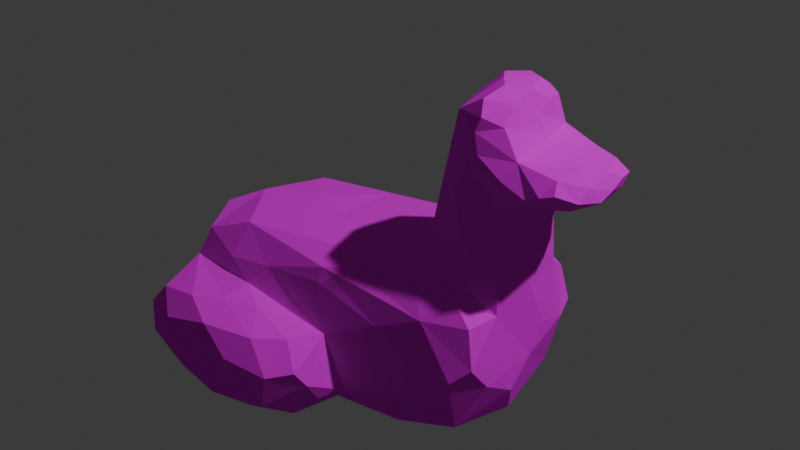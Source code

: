 # Source: Yellow.blend  (saved by Blender 5.0.119; exported with 4.5.12 LTS)
import bpy
from mathutils import Matrix  # noqa: F401  (used for matrix-valued properties, if any)

bpy.ops.wm.read_factory_settings(use_empty=True)
scene = bpy.context.scene
scene.name = 'Scene'

# ---- collections
col_collection = bpy.data.collections.new('Collection'); scene.collection.children.link(col_collection)

# ---- images (referenced by path relative to the original .blend; pixels are not part of the script)
import os
ASSET_DIR = os.environ.get("B2B_ASSET_DIR", "")  # directory of the original .blend (textures are referenced by path, not embedded)
HERE = os.path.dirname(os.path.abspath(__file__))  # packed textures are extracted next to this script under _unpacked/

def load_image(name, relpath, width, height, colorspace="sRGB"):
    """Load a texture the original file referenced (path relative to the .blend, or extracted next to this script)."""
    p = next((c for c in (os.path.join(HERE, relpath), os.path.join(ASSET_DIR, relpath)) if relpath and os.path.exists(c)), "")
    if p:
        img = bpy.data.images.load(p, check_existing=True)
        img.name = name
    else:  # same state as the original file: an image datablock whose file is absent (Cycles renders it pink)
        img = bpy.data.images.new(name, width, height)
        img.source = "FILE"
        img.filepath = "//" + (relpath or name)
    img.colorspace_settings.name = colorspace
    return img
img_albedo_png = load_image('albedo.png', 'albedo.png', 1024, 1024, 'sRGB')

# ---- materials (node trees are filled in below, after node groups)
mat_mat0 = bpy.data.materials.new('mat0')
mat_mat0.diffuse_color = (1.0, 1.0, 1.0, 1.0)
mat_mat0.roughness = 1.0

# ---- material node trees
mat_mat0.use_nodes = True; mat_mat0.node_tree.nodes.clear()
_N = mat_mat0.node_tree.nodes; _L = mat_mat0.node_tree.links
n0 = _N.new('ShaderNodeBsdfPrincipled'); n0.name = 'Principled BSDF'; n0.location = (0, 300)
n0.inputs[2].default_value = 1.0
n0.inputs[13].default_value = 0.0
n1 = _N.new('ShaderNodeOutputMaterial'); n1.name = 'Material Output'; n1.location = (280, 300)
n2 = _N.new('ShaderNodeTexImage'); n2.name = 'Image Texture'; n2.location = (-480, 300)
n2.image = img_albedo_png
_L.new(n2.outputs[0], n0.inputs[0])
_L.new(n0.outputs[0], n1.inputs[0])
n1.is_active_output = True

# ---- world
world_world = bpy.data.worlds.new('World'); scene.world = world_world
world_world.use_nodes = True; world_world.node_tree.nodes.clear()
_N = world_world.node_tree.nodes; _L = world_world.node_tree.links
n0 = _N.new('ShaderNodeOutputWorld'); n0.name = 'World Output'; n0.location = (200, 100)
n1 = _N.new('ShaderNodeBackground'); n1.name = 'Background'; n1.location = (-200, 100)
n1.inputs[0].default_value = (0.05088, 0.05088, 0.05088, 1.0)
_L.new(n1.outputs[0], n0.inputs[0])
n0.is_active_output = True
world_world.color = (0.05088, 0.05088, 0.05088)
world_world.sun_shadow_jitter_overblur = 0.0

# ---- lights
light_light = bpy.data.lights.new('Light', 'POINT')
light_light.energy = 1000.0
light_light.shadow_soft_size = 0.1

# ---- meshes
me_mesh = bpy.data.meshes.new('mesh')
me_mesh.from_pydata([(-0.4166, -0.04148, -0.258), (-0.4535, -0.03109, 0.2351), (-0.3997, 0.1193, -0.3032), (-0.4858, 0.1247, -0.1472), (-0.4674, 0.1489, 0.1736), (-0.3997, 0.0897, 0.3231), (-0.3889, 0.239, -0.1311), (-0.3458, 0.247, 0.1366), (-0.15, -0.03513, -0.313), (-0.05267, -0.05417, -0.1734), (-0.1042, -0.0634, 0.1474), (-0.1464, -0.01558, 0.3144), (-0.1464, 0.08496, -0.3142), (-0.1034, 0.1362, -0.2073), (-0.07806, 0.1235, 0.2074), (-0.1796, 0.1193, 0.3033), (0.04888, 0.2949, -0.093), (0.08274, 0.3161, 0.09741), (0.1235, 0.5686, -0.08185), (0.1343, 0.5955, 0.08202), (0.2004, 0.0093, -0.1365), (0.1789, -0.01493, 0.1313), (0.1298, 0.2205, -0.1761), (0.2328, 0.2659, -0.09262), (0.2328, 0.2282, 0.08741), (0.1298, 0.2205, 0.1763), (0.2504, 0.4519, -0.09366), (0.2351, 0.4367, 0.08895), (0.2435, 0.5486, -0.08185), (0.2605, 0.534, 0.08895), (0.204, 0.6292, -0.05492), (0.2238, 0.6144, 0.0551), (0.3761, 0.4733, -0.05492), (0.3532, 0.4678, 0.07168), (0.3532, 0.5156, -0.07151), (0.3761, 0.51, 0.0551), (-0.4587, 0.1221, -0.2586), (-0.3339, 0.1572, -0.203), (-0.283, 0.1441, -0.2641), (-0.2858, 0.1179, -0.321), (-0.1166, 0.1192, -0.2654), (-0.03346, 0.03582, -0.205), (-0.0698, 0.03081, -0.2634), (-0.1239, 0.0121, -0.3218), (-0.1154, -0.04986, -0.2761), (-0.2466, -0.049, -0.3174), (-0.2884, 0.0322, -0.3332), (-0.453, 0.05685, -0.3163), (0.08864, -0.04704, -0.147), (0.08413, 0.05246, -0.1869), (0.1989, 0.1179, -0.177), (0.03345, 0.1791, -0.19), (-0.1073, 0.2459, -0.1764), (-0.2524, 0.2026, -0.1865), (-0.4602, 0.1909, -0.1441), (-0.1205, 0.1221, 0.2643), (-0.2866, 0.1583, 0.2051), (-0.2968, 0.145, 0.2623), (-0.2896, 0.1177, 0.322), (-0.4565, 0.1204, 0.2777), (-0.1169, -0.05003, 0.26), (-0.03615, 0.01219, 0.2032), (-0.07152, 0.03804, 0.2656), (-0.1261, 0.05934, 0.3212), (-0.4552, 0.03345, 0.3168), (-0.2917, -0.04715, 0.3156), (-0.2858, 0.03501, 0.3374), (0.2284, 0.3589, -0.08818), (0.1771, 0.2846, -0.1184), (0.1653, 0.3791, -0.1105), (0.1709, 0.5124, -0.11), (0.1048, 0.4315, -0.08692), (0.244, 0.5113, -0.11), (0.1849, 0.5748, -0.1084), (0.2245, 0.5979, -0.08272), (0.1665, 0.6248, -0.08272), (0.3011, 0.523, -0.08515), (0.3164, 0.4909, -0.1079), (0.3332, 0.4632, -0.08375), (0.3752, 0.4923, -0.08169), (0.05268, -0.05068, 0.1443), (0.08358, 0.0493, 0.1866), (0.03518, 0.1782, 0.1902), (0.1974, 0.1153, 0.1766), (-0.2465, 0.2026, 0.187), (-0.1028, 0.2465, 0.1772), (-0.4535, 0.2049, 0.1472), (-0.5057, 0.03605, -0.2037), (-0.51, 0.03725, 0.04123), (-0.46, -0.05017, -0.001991), (-0.5113, 0.1358, 0.01688), (-0.5079, 0.06069, 0.2185), (-0.4327, 0.2486, 0.007708), (-0.5017, 0.2035, 0.003775), (0.2164, 0.2269, -0.149), (0.09446, 0.2613, -0.149), (-0.1907, 0.2631, -0.1155), (-0.2017, 0.2648, 0.02071), (0.0278, 0.3073, 0.007781), (-0.126, 0.2662, 0.1237), (0.09817, 0.2628, 0.1496), (0.1794, 0.2828, 0.1185), (0.2164, 0.2233, 0.1486), (0.2047, -0.03296, -0.007533), (0.08531, -0.07128, -0.003599), (-0.07886, -0.07613, -0.01671), (-0.236, -0.07419, -0.2204), (-0.2841, -0.07527, -0.04313), (-0.2881, -0.07327, 0.2017), (0.09262, 0.4517, 0.001463), (0.1126, 0.5964, 8.772e-05), (0.1096, 0.4719, 0.08756), (0.227, 0.3358, 0.08738), (0.1666, 0.38, 0.1106), (0.1706, 0.5141, 0.1097), (0.1872, 0.5752, 0.1092), (0.2441, 0.5018, 0.1104), (0.1839, 0.6258, 0.0829), (0.2285, 0.5844, 0.08352), (0.3006, 0.4612, 0.08595), (0.3171, 0.4934, 0.1076), (0.3339, 0.5204, 0.08352), (0.3752, 0.4911, 0.08186), (0.2582, 0.4331, -0.000317), (0.2418, 0.3562, -0.0002484), (0.2416, 0.2457, -0.007709), (0.2386, 0.1328, -0.1231), (0.2389, 0.09697, -0.02105), (0.2363, 0.0945, 0.1151), (0.2227, 0.6284, 8.772e-05), (0.1673, 0.6375, 0.003026), (0.3168, 0.4547, -0.001975), (0.3752, 0.4644, 0.001992), (0.2595, 0.5429, 0.0007114), (0.3175, 0.5287, 0.001746), (0.3752, 0.5189, -0.001816), (0.3909, 0.4917, 8.772e-05), (0.2411, 0.5859, -0.002851), (-0.362, 0.1454, -0.2412), (-0.2195, 0.1394, -0.288), (-0.06665, 0.06802, -0.2424), (-0.07968, -0.002888, -0.2894), (-0.2169, -0.002564, -0.3342), (-0.3554, 0.07085, -0.3341), (0.04261, 0.004114, -0.1857), (0.1258, 0.1133, -0.1878), (-0.1107, 0.2181, -0.1877), (-0.3582, 0.1854, -0.1848), (-0.2229, 0.1457, 0.2421), (-0.3582, 0.1396, 0.2896), (-0.0674, -0.001697, 0.2418), (-0.08077, 0.07304, 0.2882), (-0.3563, 0.001022, 0.3342), (-0.2224, 0.0717, 0.3358), (0.1915, 0.3328, -0.1104), (0.1441, 0.4481, -0.1091), (0.1959, 0.5382, -0.1119), (0.1923, 0.6028, -0.1041), (0.2911, 0.506, -0.1083), (0.3433, 0.4802, -0.1041), (0.03705, -0.0002516, 0.185), (0.1258, 0.1123, 0.1878), (-0.1089, 0.218, 0.188), (-0.3497, 0.1875, 0.1859), (-0.498, 0.07209, -0.2777), (-0.5065, 0.001412, -0.05981), (-0.5142, 0.07502, 0.1047), (-0.4984, 0.07211, 0.2827), (-0.4938, 0.2224, 0.05904), (-0.5061, 0.1825, -0.05362), (0.1795, 0.2607, -0.1391), (-0.06419, 0.2605, -0.1571), (-0.2973, 0.2613, -0.03414), (-0.1064, 0.2702, 0.05797), (-0.05369, 0.2612, 0.1586), (0.1804, 0.2602, 0.1392), (0.135, -0.06679, -0.05887), (0.03135, -0.07354, 0.05379), (-0.2076, -0.0775, -0.1053), (-0.3563, -0.07365, 0.05843), (-0.2218, -0.06955, 0.2776), (-0.2078, -0.06983, -0.2828), (0.08444, 0.3929, -0.03277), (0.09727, 0.5124, 0.03457), (0.192, 0.3293, 0.1104), (0.1448, 0.4543, 0.1092), (0.1963, 0.5371, 0.1122), (0.1958, 0.6011, 0.1045), (0.2911, 0.4817, 0.1086), (0.3436, 0.5032, 0.1041), (0.2432, 0.3871, -0.03439), (0.2406, 0.3206, 0.03314), (0.2418, 0.1531, -0.05783), (0.2361, 0.04268, 0.03412), (0.2317, 0.1469, 0.1571), (0.2323, 0.1533, -0.1582), (0.1919, 0.638, 0.03412), (0.1448, 0.6333, -0.03284), (0.293, 0.452, 0.03358), (0.3433, 0.4568, -0.03361), (0.2935, 0.5305, -0.03332), (0.3436, 0.5267, 0.03364), (0.389, 0.5029, -0.03355), (0.389, 0.4805, 0.03373), (0.2433, 0.5691, 0.03325), (0.2373, 0.605, -0.03394)], [], [(3, 138, 36), (38, 37, 13), (2, 138, 38), (38, 39, 2), (13, 139, 38), (12, 139, 40), (13, 140, 40), (42, 41, 9), (40, 42, 12), (42, 43, 12), (9, 141, 42), (43, 44, 8), (8, 142, 43), (46, 45, 0), (12, 142, 46), (46, 39, 12), (0, 143, 46), (2, 143, 47), (9, 144, 48), (49, 41, 13), (48, 49, 20), (20, 145, 50), (51, 49, 13), (22, 145, 51), (51, 52, 22), (13, 146, 51), (52, 53, 6), (6, 147, 54), (37, 53, 13), (3, 147, 37), (14, 148, 55), (57, 56, 4), (15, 148, 57), (57, 58, 15), (4, 149, 57), (5, 149, 59), (10, 150, 60), (62, 61, 14), (60, 62, 11), (62, 63, 11), (14, 151, 62), (63, 55, 15), (1, 152, 64), (66, 65, 11), (5, 152, 66), (66, 58, 5), (11, 153, 66), (15, 153, 63), (23, 154, 67), (69, 68, 16), (67, 69, 26), (26, 155, 70), (71, 69, 16), (18, 155, 71), (70, 72, 26), (73, 70, 18), (28, 156, 73), (73, 74, 28), (75, 73, 18), (30, 157, 75), (76, 72, 28), (77, 76, 34), (26, 158, 77), (77, 78, 26), (34, 159, 77), (78, 79, 32), (80, 61, 10), (81, 80, 21), (61, 81, 14), (81, 82, 14), (21, 161, 81), (25, 161, 83), (14, 162, 84), (85, 82, 25), (84, 85, 7), (7, 163, 84), (4, 163, 86), (84, 56, 14), (47, 36, 2), (0, 164, 47), (36, 87, 3), (3, 165, 88), (0, 165, 87), (88, 89, 1), (88, 90, 3), (1, 166, 88), (4, 166, 91), (91, 59, 4), (1, 167, 91), (59, 64, 5), (92, 86, 7), (93, 92, 6), (4, 168, 93), (93, 90, 4), (6, 169, 93), (3, 169, 54), (23, 170, 68), (22, 170, 94), (68, 95, 16), (16, 171, 96), (22, 171, 95), (96, 52, 6), (96, 97, 16), (6, 172, 96), (7, 172, 92), (16, 173, 98), (99, 97, 7), (17, 173, 99), (17, 174, 100), (85, 99, 7), (25, 174, 85), (100, 101, 17), (25, 175, 100), (24, 175, 102), (20, 176, 48), (104, 103, 21), (48, 104, 9), (104, 105, 9), (21, 177, 104), (10, 177, 80), (9, 178, 106), (107, 105, 10), (106, 107, 0), (107, 89, 0), (10, 179, 107), (1, 179, 108), (108, 65, 1), (10, 180, 108), (11, 180, 60), (45, 106, 0), (8, 181, 45), (106, 44, 9), (16, 182, 71), (17, 182, 98), (71, 109, 18), (18, 183, 110), (111, 109, 17), (19, 183, 111), (112, 101, 24), (113, 112, 27), (17, 184, 113), (113, 111, 17), (27, 185, 113), (111, 114, 19), (114, 115, 19), (116, 114, 27), (29, 186, 116), (19, 187, 117), (118, 115, 29), (31, 187, 118), (27, 188, 116), (120, 119, 33), (29, 188, 120), (120, 121, 29), (33, 189, 120), (121, 122, 35), (26, 190, 67), (124, 123, 27), (67, 124, 23), (124, 125, 23), (112, 124, 27), (24, 191, 112), (23, 192, 126), (127, 125, 24), (126, 127, 20), (127, 103, 20), (128, 127, 24), (21, 193, 128), (128, 83, 21), (24, 194, 128), (25, 194, 102), (50, 126, 20), (22, 195, 50), (126, 94, 23), (31, 196, 117), (130, 129, 30), (19, 196, 130), (130, 110, 19), (30, 197, 130), (18, 197, 75), (27, 198, 119), (131, 123, 26), (33, 198, 131), (131, 132, 33), (78, 131, 26), (32, 199, 78), (28, 200, 76), (134, 133, 29), (34, 200, 134), (134, 135, 34), (29, 201, 134), (35, 201, 121), (34, 202, 79), (136, 135, 35), (32, 202, 136), (136, 132, 32), (35, 203, 136), (33, 203, 122), (29, 204, 118), (137, 133, 28), (31, 204, 137), (137, 129, 31), (28, 205, 137), (30, 205, 74), (3, 37, 138), (38, 138, 37), (2, 36, 138), (38, 139, 39), (13, 40, 139), (12, 39, 139), (13, 41, 140), (42, 140, 41), (40, 140, 42), (42, 141, 43), (9, 44, 141), (43, 141, 44), (8, 45, 142), (46, 142, 45), (12, 43, 142), (46, 143, 39), (0, 47, 143), (2, 39, 143), (9, 41, 144), (49, 144, 41), (48, 144, 49), (20, 49, 145), (51, 145, 49), (22, 50, 145), (51, 146, 52), (13, 53, 146), (52, 146, 53), (6, 53, 147), (37, 147, 53), (3, 54, 147), (14, 56, 148), (57, 148, 56), (15, 55, 148), (57, 149, 58), (4, 59, 149), (5, 58, 149), (10, 61, 150), (62, 150, 61), (60, 150, 62), (62, 151, 63), (14, 55, 151), (63, 151, 55), (1, 65, 152), (66, 152, 65), (5, 64, 152), (66, 153, 58), (11, 63, 153), (15, 58, 153), (23, 68, 154), (69, 154, 68), (67, 154, 69), (26, 69, 155), (71, 155, 69), (18, 70, 155), (70, 156, 72), (73, 156, 70), (28, 72, 156), (73, 157, 74), (75, 157, 73), (30, 74, 157), (76, 158, 72), (77, 158, 76), (26, 72, 158), (77, 159, 78), (34, 79, 159), (78, 159, 79), (80, 160, 61), (81, 160, 80), (61, 160, 81), (81, 161, 82), (21, 83, 161), (25, 82, 161), (14, 82, 162), (85, 162, 82), (84, 162, 85), (7, 86, 163), (4, 56, 163), (84, 163, 56), (47, 164, 36), (0, 87, 164), (36, 164, 87), (3, 87, 165), (0, 89, 165), (88, 165, 89), (88, 166, 90), (1, 91, 166), (4, 90, 166), (91, 167, 59), (1, 64, 167), (59, 167, 64), (92, 168, 86), (93, 168, 92), (4, 86, 168), (93, 169, 90), (6, 54, 169), (3, 90, 169), (23, 94, 170), (22, 95, 170), (68, 170, 95), (16, 95, 171), (22, 52, 171), (96, 171, 52), (96, 172, 97), (6, 92, 172), (7, 97, 172), (16, 97, 173), (99, 173, 97), (17, 98, 173), (17, 99, 174), (85, 174, 99), (25, 100, 174), (100, 175, 101), (25, 102, 175), (24, 101, 175), (20, 103, 176), (104, 176, 103), (48, 176, 104), (104, 177, 105), (21, 80, 177), (10, 105, 177), (9, 105, 178), (107, 178, 105), (106, 178, 107), (107, 179, 89), (10, 108, 179), (1, 89, 179), (108, 180, 65), (10, 60, 180), (11, 65, 180), (45, 181, 106), (8, 44, 181), (106, 181, 44), (16, 98, 182), (17, 109, 182), (71, 182, 109), (18, 109, 183), (111, 183, 109), (19, 110, 183), (112, 184, 101), (113, 184, 112), (17, 101, 184), (113, 185, 111), (27, 114, 185), (111, 185, 114), (114, 186, 115), (116, 186, 114), (29, 115, 186), (19, 115, 187), (118, 187, 115), (31, 117, 187), (27, 119, 188), (120, 188, 119), (29, 116, 188), (120, 189, 121), (33, 122, 189), (121, 189, 122), (26, 123, 190), (124, 190, 123), (67, 190, 124), (124, 191, 125), (112, 191, 124), (24, 125, 191), (23, 125, 192), (127, 192, 125), (126, 192, 127), (127, 193, 103), (128, 193, 127), (21, 103, 193), (128, 194, 83), (24, 102, 194), (25, 83, 194), (50, 195, 126), (22, 94, 195), (126, 195, 94), (31, 129, 196), (130, 196, 129), (19, 117, 196), (130, 197, 110), (30, 75, 197), (18, 110, 197), (27, 123, 198), (131, 198, 123), (33, 119, 198), (131, 199, 132), (78, 199, 131), (32, 132, 199), (28, 133, 200), (134, 200, 133), (34, 76, 200), (134, 201, 135), (29, 121, 201), (35, 135, 201), (34, 135, 202), (136, 202, 135), (32, 79, 202), (136, 203, 132), (35, 122, 203), (33, 132, 203), (29, 133, 204), (137, 204, 133), (31, 118, 204), (137, 205, 129), (28, 74, 205), (30, 129, 205)])
_uv = me_mesh.uv_layers.new(name='UVMap')
_uv.uv.foreach_set('vector', [0.9622, 0.3673, 0.9216, 0.2758, 0.8954, 0.3345, 0.9141, 0.2246, 0.9499, 0.2619, 0.9622, 0.115, 0.8766, 0.2925, 0.9216, 0.2758, 0.9141, 0.2246, 0.9141, 0.2246, 0.8738, 0.221, 0.8766, 0.2925, 0.9622, 0.115, 0.9046, 0.1835, 0.9141, 0.2246, 0.8795, 0.1295, 0.9046, 0.1835, 0.9216, 0.1183, 0.9622, 0.115, 0.9294, 0.07011, 0.9216, 0.1183, 0.6864, 0.2428, 0.6739, 0.2008, 0.6122, 0.2119, 0.8802, 0.8669, 0.822, 0.8399, 0.8534, 0.8997, 0.822, 0.8399, 0.8053, 0.8887, 0.8534, 0.8997, 0.6122, 0.2119, 0.6738, 0.2676, 0.6864, 0.2428, 0.6997, 0.293, 0.6501, 0.2982, 0.6765, 0.3191, 0.6765, 0.3191, 0.7139, 0.3517, 0.6997, 0.293, 0.7491, 0.3884, 0.69, 0.3797, 0.721, 0.4899, 0.8534, 0.8997, 0.7992, 0.9483, 0.8247, 0.9917, 0.8247, 0.9917, 0.8802, 0.9861, 0.8534, 0.8997, 0.721, 0.4899, 0.7865, 0.4209, 0.7491, 0.3884, 0.8766, 0.2925, 0.8407, 0.2647, 0.8393, 0.3287, 0.6122, 0.2119, 0.6509, 0.1532, 0.6128, 0.1214, 0.6805, 0.1263, 0.6739, 0.2008, 0.7399, 0.2408, 0.6128, 0.1214, 0.6805, 0.1263, 0.6458, 0.05022, 0.6458, 0.05022, 0.7178, 0.09872, 0.7191, 0.05259, 0.7621, 0.154, 0.6805, 0.1263, 0.7399, 0.2408, 0.7857, 0.09267, 0.7178, 0.09872, 0.7621, 0.154, 0.7621, 0.154, 0.8145, 0.2375, 0.7857, 0.09267, 0.7399, 0.2408, 0.7931, 0.2414, 0.7621, 0.154, 0.6777, 0.4251, 0.704, 0.5178, 0.6647, 0.6067, 0.6647, 0.6067, 0.7122, 0.5853, 0.6955, 0.6533, 0.7639, 0.3823, 0.7905, 0.3297, 0.7399, 0.2408, 0.7342, 0.6738, 0.7122, 0.5853, 0.7342, 0.5701, 0.989, 0.9322, 0.9692, 0.8367, 0.9529, 0.903, 0.9537, 0.7915, 0.9924, 0.7941, 0.9924, 0.6747, 0.9283, 0.8658, 0.9692, 0.8367, 0.9537, 0.7915, 0.9537, 0.7915, 0.913, 0.7996, 0.9283, 0.8658, 0.9924, 0.6747, 0.9318, 0.7558, 0.9537, 0.7915, 0.8935, 0.7332, 0.9318, 0.7558, 0.9233, 0.693, 0.4046, 0.5653, 0.4363, 0.6344, 0.3899, 0.6368, 0.1942, 0.1276, 0.2298, 0.09524, 0.2457, 0.168, 0.1571, 0.07739, 0.1942, 0.1276, 0.1296, 0.1125, 0.1942, 0.1276, 0.1517, 0.1561, 0.1296, 0.1125, 0.03113, 0.6318, 0.02983, 0.6922, 0.05744, 0.6922, 0.8976, 0.9087, 0.9529, 0.903, 0.9283, 0.8658, 0.1735, 0.6018, 0.2235, 0.6782, 0.1562, 0.666, 0.04856, 0.1621, 0.03505, 0.1105, 0.1296, 0.1125, 0.8935, 0.7332, 0.8366, 0.7602, 0.8597, 0.8054, 0.8597, 0.8054, 0.913, 0.7996, 0.8935, 0.7332, 0.1296, 0.1125, 0.09285, 0.1766, 0.04856, 0.1621, 0.9283, 0.8658, 0.8871, 0.8448, 0.8976, 0.9087, 0.01302, 0.4038, 0.05953, 0.4252, 0.04467, 0.453, 0.08885, 0.4433, 0.05249, 0.394, 0.1298, 0.3603, 0.04467, 0.453, 0.08885, 0.4433, 0.06283, 0.5106, 0.06283, 0.5106, 0.1218, 0.4757, 0.1275, 0.5193, 0.142, 0.4532, 0.08885, 0.4433, 0.1298, 0.3603, 0.1759, 0.5334, 0.1218, 0.4757, 0.142, 0.4532, 0.1275, 0.5193, 0.08608, 0.5424, 0.06283, 0.5106, 0.1408, 0.5575, 0.1275, 0.5193, 0.1759, 0.5334, 0.09841, 0.5694, 0.122, 0.5417, 0.1408, 0.5575, 0.1408, 0.5575, 0.1265, 0.5871, 0.09841, 0.5694, 0.1725, 0.5774, 0.1408, 0.5575, 0.1759, 0.5334, 0.754, 0.8985, 0.7517, 0.8638, 0.7739, 0.8777, 0.05825, 0.572, 0.08608, 0.5424, 0.09841, 0.5694, 0.03934, 0.5534, 0.05825, 0.572, 0.02727, 0.5871, 0.06283, 0.5106, 0.05782, 0.5533, 0.03934, 0.5534, 0.03934, 0.5534, 0.01803, 0.5394, 0.06283, 0.5106, 0.02727, 0.5871, 0.02115, 0.557, 0.03934, 0.5534, 0.4768, 0.05476, 0.4732, 0.02212, 0.4934, 0.02647, 0.2577, 0.02285, 0.2298, 0.09524, 0.1651, 0.06042, 0.3071, 0.0738, 0.2577, 0.02285, 0.3382, 0.0004378, 0.2298, 0.09524, 0.3071, 0.0738, 0.2457, 0.168, 0.3071, 0.0738, 0.326, 0.1577, 0.2457, 0.168, 0.3382, 0.0004378, 0.3513, 0.09237, 0.3071, 0.0738, 0.3915, 0.1471, 0.3513, 0.09237, 0.391, 0.06998, 0.2457, 0.168, 0.2642, 0.2294, 0.1849, 0.271, 0.2787, 0.243, 0.326, 0.1577, 0.3915, 0.1471, 0.1849, 0.271, 0.2787, 0.243, 0.153, 0.3413, 0.153, 0.3413, 0.1243, 0.3008, 0.1849, 0.271, 0.04835, 0.3288, 0.1243, 0.3008, 0.07868, 0.3568, 0.1849, 0.271, 0.1457, 0.2599, 0.2457, 0.168, 0.8393, 0.3287, 0.8954, 0.3345, 0.8766, 0.2925, 0.392, 0.8447, 0.3814, 0.7634, 0.4154, 0.7705, 0.3768, 0.7263, 0.3409, 0.7851, 0.3024, 0.7309, 0.3024, 0.7309, 0.2531, 0.8168, 0.1832, 0.8004, 0.392, 0.8447, 0.2531, 0.8168, 0.3409, 0.7851, 0.1832, 0.8004, 0.2163, 0.8647, 0.05748, 0.8647, 0.1832, 0.8004, 0.1918, 0.7345, 0.3024, 0.7309, 0.05748, 0.8647, 0.1384, 0.7806, 0.1832, 0.8004, 0.08281, 0.733, 0.1384, 0.7806, 0.06716, 0.7985, 0.06716, 0.7985, 0.01726, 0.7619, 0.08281, 0.733, 0.05748, 0.8647, 0.03035, 0.7967, 0.06716, 0.7985, 0.9233, 0.693, 0.86, 0.696, 0.8935, 0.7332, 0.7732, 0.7755, 0.7826, 0.8656, 0.7101, 0.8532, 0.8218, 0.7765, 0.7732, 0.7755, 0.7534, 0.6842, 0.08281, 0.733, 0.1576, 0.6791, 0.1956, 0.689, 0.1956, 0.689, 0.1918, 0.7345, 0.08281, 0.733, 0.7534, 0.6842, 0.8295, 0.7399, 0.8218, 0.7765, 0.3024, 0.7309, 0.2352, 0.6991, 0.3013, 0.6843, 0.8281, 0.01445, 0.814, 0.0562, 0.8339, 0.05414, 0.7857, 0.09267, 0.814, 0.0562, 0.789, 0.03624, 0.3833, 0.6613, 0.4403, 0.6461, 0.4639, 0.6847, 0.4639, 0.6847, 0.5433, 0.6498, 0.6225, 0.6834, 0.7857, 0.09267, 0.8339, 0.2068, 0.82, 0.1091, 0.6225, 0.6834, 0.5734, 0.6397, 0.7534, 0.6842, 0.6225, 0.6834, 0.622, 0.7711, 0.4639, 0.6847, 0.7534, 0.6842, 0.687, 0.7413, 0.6225, 0.6834, 0.7101, 0.8532, 0.687, 0.7413, 0.7732, 0.7755, 0.4639, 0.6847, 0.5579, 0.7897, 0.4709, 0.7504, 0.5673, 0.8328, 0.622, 0.7711, 0.7101, 0.8532, 0.4298, 0.8047, 0.5579, 0.7897, 0.5673, 0.8328, 0.4152, 0.2274, 0.3131, 0.2367, 0.3946, 0.1834, 0.551, 0.8656, 0.5673, 0.8328, 0.7101, 0.8532, 0.3915, 0.1471, 0.3131, 0.2367, 0.2787, 0.243, 0.3946, 0.1834, 0.4535, 0.1693, 0.4152, 0.2274, 0.3915, 0.1471, 0.439, 0.1532, 0.3946, 0.1834, 0.4784, 0.1215, 0.439, 0.1532, 0.4405, 0.1201, 0.6264, 0.3989, 0.566, 0.4499, 0.546, 0.3903, 0.533, 0.4804, 0.6129, 0.4842, 0.5921, 0.5725, 0.546, 0.3903, 0.533, 0.4804, 0.4569, 0.3651, 0.533, 0.4804, 0.4301, 0.4629, 0.4569, 0.3651, 0.5921, 0.5725, 0.4962, 0.5131, 0.533, 0.4804, 0.4046, 0.5653, 0.4962, 0.5131, 0.5064, 0.5727, 0.4569, 0.3651, 0.3531, 0.4, 0.3415, 0.3261, 0.3006, 0.4348, 0.4301, 0.4629, 0.4046, 0.5653, 0.3415, 0.3261, 0.3006, 0.4348, 0.2264, 0.2907, 0.3006, 0.4348, 0.1841, 0.4507, 0.2264, 0.2907, 0.4046, 0.5653, 0.2489, 0.4945, 0.3006, 0.4348, 0.1735, 0.6018, 0.2489, 0.4945, 0.2843, 0.588, 0.2843, 0.588, 0.2742, 0.6614, 0.1735, 0.6018, 0.4046, 0.5653, 0.3213, 0.6383, 0.2843, 0.588, 0.3699, 0.6782, 0.3213, 0.6383, 0.3899, 0.6368, 0.3395, 0.2623, 0.3415, 0.3261, 0.2264, 0.2907, 0.4038, 0.2672, 0.3623, 0.2893, 0.3395, 0.2623, 0.3415, 0.3261, 0.4224, 0.2963, 0.4569, 0.3651, 0.219, 0.9637, 0.2862, 0.9229, 0.3137, 0.9586, 0.2431, 0.8349, 0.2862, 0.9229, 0.2186, 0.8976, 0.3137, 0.9586, 0.3266, 0.9024, 0.4018, 0.9578, 0.4018, 0.9578, 0.3664, 0.8838, 0.4179, 0.907, 0.3445, 0.8477, 0.3266, 0.9024, 0.2431, 0.8349, 0.4243, 0.8556, 0.3664, 0.8838, 0.3445, 0.8477, 0.5028, 0.1838, 0.4535, 0.1693, 0.4784, 0.1215, 0.484, 0.2287, 0.5028, 0.1838, 0.5423, 0.2326, 0.4152, 0.2274, 0.4778, 0.1922, 0.484, 0.2287, 0.484, 0.2287, 0.4863, 0.2987, 0.4152, 0.2274, 0.5423, 0.2326, 0.5008, 0.2747, 0.484, 0.2287, 0.4863, 0.2987, 0.5358, 0.2968, 0.5424, 0.3551, 0.5358, 0.2968, 0.5658, 0.3235, 0.5424, 0.3551, 0.5713, 0.2653, 0.5358, 0.2968, 0.5423, 0.2326, 0.5949, 0.278, 0.5578, 0.3003, 0.5713, 0.2653, 0.5424, 0.3551, 0.5787, 0.3351, 0.5792, 0.3568, 0.5959, 0.3151, 0.5658, 0.3235, 0.5949, 0.278, 0.7387, 0.964, 0.7445, 0.9996, 0.7219, 0.9838, 0.5423, 0.2326, 0.5895, 0.2385, 0.5713, 0.2653, 0.6081, 0.04479, 0.5886, 0.06392, 0.574, 0.03263, 0.5949, 0.278, 0.5895, 0.2385, 0.6074, 0.2344, 0.6074, 0.2344, 0.63, 0.2461, 0.5949, 0.278, 0.574, 0.03263, 0.6045, 0.02669, 0.6081, 0.04479, 0.6343, 0.9845, 0.6006, 0.9852, 0.6071, 0.9655, 0.9996, 0.4008, 0.9521, 0.4313, 0.9814, 0.4584, 0.9251, 0.4449, 0.9385, 0.3963, 0.8809, 0.3813, 0.9814, 0.4584, 0.9251, 0.4449, 0.9681, 0.5161, 0.9251, 0.4449, 0.9114, 0.5144, 0.9681, 0.5161, 0.8658, 0.4439, 0.9251, 0.4449, 0.8809, 0.3813, 0.8491, 0.5098, 0.8983, 0.4619, 0.8658, 0.4439, 0.9681, 0.5161, 0.927, 0.5792, 0.964, 0.6028, 0.8948, 0.6069, 0.9114, 0.5144, 0.8491, 0.5098, 0.964, 0.6028, 0.8948, 0.6069, 0.9505, 0.684, 0.8948, 0.6069, 0.863, 0.6861, 0.9505, 0.684, 0.811, 0.5866, 0.8948, 0.6069, 0.8491, 0.5098, 0.7767, 0.6567, 0.8521, 0.6299, 0.811, 0.5866, 0.811, 0.5866, 0.7663, 0.5693, 0.7767, 0.6567, 0.8491, 0.5098, 0.7923, 0.5488, 0.811, 0.5866, 0.3915, 0.1471, 0.4223, 0.07517, 0.4405, 0.1201, 0.9996, 0.6285, 0.964, 0.6028, 0.9505, 0.684, 0.7857, 0.09267, 0.7417, 0.02906, 0.7191, 0.05259, 0.964, 0.6028, 0.9988, 0.5493, 0.9681, 0.5161, 0.7387, 0.964, 0.7644, 0.9525, 0.7618, 0.9849, 0.7798, 0.9319, 0.7452, 0.9313, 0.754, 0.8985, 0.4243, 0.8556, 0.4724, 0.8822, 0.4602, 0.9042, 0.4602, 0.9042, 0.4179, 0.907, 0.4243, 0.8556, 0.754, 0.8985, 0.7921, 0.9078, 0.7798, 0.9319, 0.4018, 0.9578, 0.4469, 0.9288, 0.4468, 0.9637, 0.5954, 0.1081, 0.5553, 0.07424, 0.5886, 0.06392, 0.5306, 0.06206, 0.5359, 0.1013, 0.4744, 0.1081, 0.574, 0.03263, 0.5553, 0.07424, 0.5306, 0.06206, 0.5306, 0.06206, 0.5288, 0.02521, 0.574, 0.03263, 0.4768, 0.05476, 0.5306, 0.06206, 0.4744, 0.1081, 0.4934, 0.02647, 0.5089, 0.04735, 0.4768, 0.05476, 0.6974, 0.8779, 0.6627, 0.9092, 0.6561, 0.8756, 0.6472, 0.9319, 0.6866, 0.9314, 0.6833, 0.9889, 0.6218, 0.8851, 0.6627, 0.9092, 0.6472, 0.9319, 0.6472, 0.9319, 0.6093, 0.9301, 0.6218, 0.8851, 0.6833, 0.9889, 0.6301, 0.9521, 0.6472, 0.9319, 0.6071, 0.9655, 0.6301, 0.9521, 0.6343, 0.9845, 0.6218, 0.8851, 0.5961, 0.9095, 0.6013, 0.8764, 0.5889, 0.9321, 0.6093, 0.9301, 0.6071, 0.9655, 0.4934, 0.02647, 0.5015, 0.00394, 0.5248, 0.005908, 0.5248, 0.005908, 0.5288, 0.02521, 0.4934, 0.02647, 0.6071, 0.9655, 0.5846, 0.9552, 0.5889, 0.9321, 0.574, 0.03263, 0.548, 0.01047, 0.5817, 0.01303, 0.6833, 0.9889, 0.707, 0.9523, 0.7219, 0.9838, 0.717, 0.9296, 0.6866, 0.9314, 0.6974, 0.8779, 0.7387, 0.964, 0.707, 0.9523, 0.717, 0.9296, 0.717, 0.9296, 0.7452, 0.9313, 0.7387, 0.964, 0.6974, 0.8779, 0.7296, 0.9111, 0.717, 0.9296, 0.754, 0.8985, 0.7296, 0.9111, 0.732, 0.8799, 0.9622, 0.3673, 0.9499, 0.2619, 0.9216, 0.2758, 0.9141, 0.2246, 0.9216, 0.2758, 0.9499, 0.2619, 0.8766, 0.2925, 0.8954, 0.3345, 0.9216, 0.2758, 0.9141, 0.2246, 0.9046, 0.1835, 0.8738, 0.221, 0.9622, 0.115, 0.9216, 0.1183, 0.9046, 0.1835, 0.8795, 0.1295, 0.8738, 0.221, 0.9046, 0.1835, 0.9622, 0.115, 0.9488, 0.03634, 0.9294, 0.07011, 0.6864, 0.2428, 0.7051, 0.2228, 0.6739, 0.2008, 0.8802, 0.8669, 0.8482, 0.8314, 0.822, 0.8399, 0.6864, 0.2428, 0.6738, 0.2676, 0.6997, 0.293, 0.4569, 0.3651, 0.4224, 0.2963, 0.4589, 0.2825, 0.6997, 0.293, 0.6738, 0.2676, 0.6501, 0.2982, 0.6765, 0.3191, 0.69, 0.3797, 0.7139, 0.3517, 0.7491, 0.3884, 0.7139, 0.3517, 0.69, 0.3797, 0.8534, 0.8997, 0.8053, 0.8887, 0.7992, 0.9483, 0.7491, 0.3884, 0.7865, 0.4209, 0.8014, 0.369, 0.721, 0.4899, 0.7981, 0.4835, 0.7865, 0.4209, 0.8766, 0.2925, 0.8738, 0.221, 0.8407, 0.2647, 0.6122, 0.2119, 0.6739, 0.2008, 0.6509, 0.1532, 0.6805, 0.1263, 0.6509, 0.1532, 0.6739, 0.2008, 0.6128, 0.1214, 0.6509, 0.1532, 0.6805, 0.1263, 0.6458, 0.05022, 0.6805, 0.1263, 0.7178, 0.09872, 0.7621, 0.154, 0.7178, 0.09872, 0.6805, 0.1263, 0.7857, 0.09267, 0.7191, 0.05259, 0.7178, 0.09872, 0.7621, 0.154, 0.7931, 0.2414, 0.8145, 0.2375, 0.7399, 0.2408, 0.7905, 0.3297, 0.7931, 0.2414, 0.8145, 0.2375, 0.7931, 0.2414, 0.7905, 0.3297, 0.6647, 0.6067, 0.704, 0.5178, 0.7122, 0.5853, 0.7342, 0.5701, 0.7122, 0.5853, 0.704, 0.5178, 0.7342, 0.6738, 0.6955, 0.6533, 0.7122, 0.5853, 0.989, 0.9322, 0.9924, 0.7941, 0.9692, 0.8367, 0.9537, 0.7915, 0.9692, 0.8367, 0.9924, 0.7941, 0.9283, 0.8658, 0.9529, 0.903, 0.9692, 0.8367, 0.9537, 0.7915, 0.9318, 0.7558, 0.913, 0.7996, 0.9924, 0.6747, 0.9233, 0.693, 0.9318, 0.7558, 0.8935, 0.7332, 0.913, 0.7996, 0.9318, 0.7558, 0.4046, 0.5653, 0.462, 0.6133, 0.4363, 0.6344, 0.1942, 0.1276, 0.1972, 0.09871, 0.2298, 0.09524, 0.1571, 0.07739, 0.1972, 0.09871, 0.1942, 0.1276, 0.1942, 0.1276, 0.1884, 0.1537, 0.1517, 0.1561, 0.989, 0.9322, 0.9529, 0.903, 0.9247, 0.9365, 0.8976, 0.9087, 0.9247, 0.9365, 0.9529, 0.903, 0.1735, 0.6018, 0.2742, 0.6614, 0.2235, 0.6782, 0.04856, 0.1621, 0.0004452, 0.1494, 0.03505, 0.1105, 0.8935, 0.7332, 0.86, 0.696, 0.8366, 0.7602, 0.8597, 0.8054, 0.8871, 0.8448, 0.913, 0.7996, 0.1296, 0.1125, 0.1517, 0.1561, 0.09285, 0.1766, 0.9283, 0.8658, 0.913, 0.7996, 0.8871, 0.8448, 0.01302, 0.4038, 0.05249, 0.394, 0.05953, 0.4252, 0.08885, 0.4433, 0.05953, 0.4252, 0.05249, 0.394, 0.04467, 0.453, 0.05953, 0.4252, 0.08885, 0.4433, 0.06283, 0.5106, 0.08885, 0.4433, 0.1218, 0.4757, 0.142, 0.4532, 0.1218, 0.4757, 0.08885, 0.4433, 0.1759, 0.5334, 0.1275, 0.5193, 0.1218, 0.4757, 0.1275, 0.5193, 0.122, 0.5417, 0.08608, 0.5424, 0.1408, 0.5575, 0.122, 0.5417, 0.1275, 0.5193, 0.09841, 0.5694, 0.08608, 0.5424, 0.122, 0.5417, 0.1408, 0.5575, 0.1474, 0.5747, 0.1265, 0.5871, 0.1725, 0.5774, 0.1474, 0.5747, 0.1408, 0.5575, 0.754, 0.8985, 0.732, 0.8799, 0.7517, 0.8638, 0.05825, 0.572, 0.05782, 0.5533, 0.08608, 0.5424, 0.03934, 0.5534, 0.05782, 0.5533, 0.05825, 0.572, 0.06283, 0.5106, 0.08608, 0.5424, 0.05782, 0.5533, 0.03934, 0.5534, 0.02115, 0.557, 0.01803, 0.5394, 0.02727, 0.5871, 0.007569, 0.5788, 0.02115, 0.557, 0.4768, 0.05476, 0.4608, 0.04534, 0.4732, 0.02212, 0.2577, 0.02285, 0.2656, 0.0634, 0.2298, 0.09524, 0.3071, 0.0738, 0.2656, 0.0634, 0.2577, 0.02285, 0.2298, 0.09524, 0.2656, 0.0634, 0.3071, 0.0738, 0.3071, 0.0738, 0.3513, 0.09237, 0.326, 0.1577, 0.3382, 0.0004378, 0.391, 0.06998, 0.3513, 0.09237, 0.3915, 0.1471, 0.326, 0.1577, 0.3513, 0.09237, 0.2457, 0.168, 0.326, 0.1577, 0.2642, 0.2294, 0.2787, 0.243, 0.2642, 0.2294, 0.326, 0.1577, 0.1849, 0.271, 0.2642, 0.2294, 0.2787, 0.243, 0.153, 0.3413, 0.07868, 0.3568, 0.1243, 0.3008, 0.04835, 0.3288, 0.1457, 0.2599, 0.1243, 0.3008, 0.1849, 0.271, 0.1243, 0.3008, 0.1457, 0.2599, 0.4154, 0.7705, 0.3814, 0.7634, 0.3768, 0.7263, 0.392, 0.8447, 0.3409, 0.7851, 0.3814, 0.7634, 0.3768, 0.7263, 0.3814, 0.7634, 0.3409, 0.7851, 0.3024, 0.7309, 0.3409, 0.7851, 0.2531, 0.8168, 0.2264, 0.2907, 0.1841, 0.4507, 0.1456, 0.4074, 0.1832, 0.8004, 0.2531, 0.8168, 0.2163, 0.8647, 0.1832, 0.8004, 0.1384, 0.7806, 0.1918, 0.7345, 0.05748, 0.8647, 0.06716, 0.7985, 0.1384, 0.7806, 0.08281, 0.733, 0.1918, 0.7345, 0.1384, 0.7806, 0.06716, 0.7985, 0.03035, 0.7967, 0.01726, 0.7619, 0.05748, 0.8647, 0.001336, 0.8238, 0.03035, 0.7967, 0.01726, 0.7619, 0.03035, 0.7967, 0.001336, 0.8238, 0.7732, 0.7755, 0.812, 0.8116, 0.7826, 0.8656, 0.8218, 0.7765, 0.812, 0.8116, 0.7732, 0.7755, 0.08281, 0.733, 0.09318, 0.6925, 0.1576, 0.6791, 0.1956, 0.689, 0.2352, 0.6991, 0.1918, 0.7345, 0.7534, 0.6842, 0.8041, 0.6796, 0.8295, 0.7399, 0.3024, 0.7309, 0.1918, 0.7345, 0.2352, 0.6991, 0.8281, 0.01445, 0.789, 0.03624, 0.814, 0.0562, 0.7857, 0.09267, 0.82, 0.1091, 0.814, 0.0562, 0.8339, 0.05414, 0.814, 0.0562, 0.82, 0.1091, 0.4639, 0.6847, 0.4403, 0.6461, 0.5433, 0.6498, 0.7857, 0.09267, 0.8145, 0.2375, 0.8339, 0.2068, 0.6225, 0.6834, 0.5433, 0.6498, 0.5734, 0.6397, 0.6225, 0.6834, 0.687, 0.7413, 0.622, 0.7711, 0.7534, 0.6842, 0.7732, 0.7755, 0.687, 0.7413, 0.7101, 0.8532, 0.622, 0.7711, 0.687, 0.7413, 0.4639, 0.6847, 0.622, 0.7711, 0.5579, 0.7897, 0.5673, 0.8328, 0.5579, 0.7897, 0.622, 0.7711, 0.4298, 0.8047, 0.4709, 0.7504, 0.5579, 0.7897, 0.4298, 0.8047, 0.5673, 0.8328, 0.5191, 0.8511, 0.551, 0.8656, 0.5191, 0.8511, 0.5673, 0.8328, 0.3915, 0.1471, 0.3946, 0.1834, 0.3131, 0.2367, 0.3946, 0.1834, 0.439, 0.1532, 0.4535, 0.1693, 0.3915, 0.1471, 0.4405, 0.1201, 0.439, 0.1532, 0.4784, 0.1215, 0.4535, 0.1693, 0.439, 0.1532, 0.6264, 0.3989, 0.6129, 0.4842, 0.566, 0.4499, 0.533, 0.4804, 0.566, 0.4499, 0.6129, 0.4842, 0.546, 0.3903, 0.566, 0.4499, 0.533, 0.4804, 0.533, 0.4804, 0.4962, 0.5131, 0.4301, 0.4629, 0.5921, 0.5725, 0.5064, 0.5727, 0.4962, 0.5131, 0.4046, 0.5653, 0.4301, 0.4629, 0.4962, 0.5131, 0.4569, 0.3651, 0.4301, 0.4629, 0.3531, 0.4, 0.3006, 0.4348, 0.3531, 0.4, 0.4301, 0.4629, 0.3415, 0.3261, 0.3531, 0.4, 0.3006, 0.4348, 0.3006, 0.4348, 0.2489, 0.4945, 0.1841, 0.4507, 0.4046, 0.5653, 0.2843, 0.588, 0.2489, 0.4945, 0.1735, 0.6018, 0.1841, 0.4507, 0.2489, 0.4945, 0.2843, 0.588, 0.3213, 0.6383, 0.2742, 0.6614, 0.4046, 0.5653, 0.3899, 0.6368, 0.3213, 0.6383, 0.3699, 0.6782, 0.2742, 0.6614, 0.3213, 0.6383, 0.3395, 0.2623, 0.3623, 0.2893, 0.3415, 0.3261, 0.4038, 0.2672, 0.4224, 0.2963, 0.3623, 0.2893, 0.3415, 0.3261, 0.3623, 0.2893, 0.4224, 0.2963, 0.219, 0.9637, 0.2186, 0.8976, 0.2862, 0.9229, 0.2431, 0.8349, 0.3266, 0.9024, 0.2862, 0.9229, 0.3137, 0.9586, 0.2862, 0.9229, 0.3266, 0.9024, 0.4018, 0.9578, 0.3266, 0.9024, 0.3664, 0.8838, 0.3445, 0.8477, 0.3664, 0.8838, 0.3266, 0.9024, 0.4243, 0.8556, 0.4179, 0.907, 0.3664, 0.8838, 0.5028, 0.1838, 0.4778, 0.1922, 0.4535, 0.1693, 0.484, 0.2287, 0.4778, 0.1922, 0.5028, 0.1838, 0.4152, 0.2274, 0.4535, 0.1693, 0.4778, 0.1922, 0.484, 0.2287, 0.5008, 0.2747, 0.4863, 0.2987, 0.5423, 0.2326, 0.5358, 0.2968, 0.5008, 0.2747, 0.4863, 0.2987, 0.5008, 0.2747, 0.5358, 0.2968, 0.5358, 0.2968, 0.5578, 0.3003, 0.5658, 0.3235, 0.5713, 0.2653, 0.5578, 0.3003, 0.5358, 0.2968, 0.5949, 0.278, 0.5658, 0.3235, 0.5578, 0.3003, 0.5424, 0.3551, 0.5658, 0.3235, 0.5787, 0.3351, 0.5959, 0.3151, 0.5787, 0.3351, 0.5658, 0.3235, 0.7387, 0.964, 0.7618, 0.9849, 0.7445, 0.9996, 0.5954, 0.1081, 0.5886, 0.06392, 0.6095, 0.06277, 0.6081, 0.04479, 0.6095, 0.06277, 0.5886, 0.06392, 0.5949, 0.278, 0.5713, 0.2653, 0.5895, 0.2385, 0.6074, 0.2344, 0.6249, 0.2289, 0.63, 0.2461, 0.574, 0.03263, 0.5817, 0.01303, 0.6045, 0.02669, 0.6343, 0.9845, 0.6232, 0.9996, 0.6006, 0.9852, 0.9996, 0.4008, 0.9385, 0.3963, 0.9521, 0.4313, 0.9251, 0.4449, 0.9521, 0.4313, 0.9385, 0.3963, 0.9814, 0.4584, 0.9521, 0.4313, 0.9251, 0.4449, 0.9251, 0.4449, 0.8983, 0.4619, 0.9114, 0.5144, 0.8658, 0.4439, 0.8983, 0.4619, 0.9251, 0.4449, 0.8491, 0.5098, 0.9114, 0.5144, 0.8983, 0.4619, 0.9681, 0.5161, 0.9114, 0.5144, 0.927, 0.5792, 0.8948, 0.6069, 0.927, 0.5792, 0.9114, 0.5144, 0.964, 0.6028, 0.927, 0.5792, 0.8948, 0.6069, 0.8948, 0.6069, 0.8521, 0.6299, 0.863, 0.6861, 0.811, 0.5866, 0.8521, 0.6299, 0.8948, 0.6069, 0.7767, 0.6567, 0.863, 0.6861, 0.8521, 0.6299, 0.811, 0.5866, 0.7923, 0.5488, 0.7663, 0.5693, 0.8491, 0.5098, 0.8088, 0.5017, 0.7923, 0.5488, 0.3915, 0.1471, 0.391, 0.06998, 0.4223, 0.07517, 0.9996, 0.6285, 0.9898, 0.5967, 0.964, 0.6028, 0.7857, 0.09267, 0.789, 0.03624, 0.7417, 0.02906, 0.964, 0.6028, 0.9898, 0.5967, 0.9988, 0.5493, 0.7387, 0.964, 0.7452, 0.9313, 0.7644, 0.9525, 0.7798, 0.9319, 0.7644, 0.9525, 0.7452, 0.9313, 0.4243, 0.8556, 0.4613, 0.8519, 0.4724, 0.8822, 0.4602, 0.9042, 0.4469, 0.9288, 0.4179, 0.907, 0.754, 0.8985, 0.7739, 0.8777, 0.7921, 0.9078, 0.4018, 0.9578, 0.4179, 0.907, 0.4469, 0.9288, 0.5954, 0.1081, 0.5359, 0.1013, 0.5553, 0.07424, 0.5306, 0.06206, 0.5553, 0.07424, 0.5359, 0.1013, 0.574, 0.03263, 0.5886, 0.06392, 0.5553, 0.07424, 0.5306, 0.06206, 0.5089, 0.04735, 0.5288, 0.02521, 0.4768, 0.05476, 0.5089, 0.04735, 0.5306, 0.06206, 0.4934, 0.02647, 0.5288, 0.02521, 0.5089, 0.04735, 0.6974, 0.8779, 0.6866, 0.9314, 0.6627, 0.9092, 0.6472, 0.9319, 0.6627, 0.9092, 0.6866, 0.9314, 0.6218, 0.8851, 0.6561, 0.8756, 0.6627, 0.9092, 0.6472, 0.9319, 0.6301, 0.9521, 0.6093, 0.9301, 0.6833, 0.9889, 0.6343, 0.9845, 0.6301, 0.9521, 0.6071, 0.9655, 0.6093, 0.9301, 0.6301, 0.9521, 0.6218, 0.8851, 0.6093, 0.9301, 0.5961, 0.9095, 0.5889, 0.9321, 0.5961, 0.9095, 0.6093, 0.9301, 0.4934, 0.02647, 0.4732, 0.02212, 0.5015, 0.00394, 0.5248, 0.005908, 0.548, 0.01047, 0.5288, 0.02521, 0.6071, 0.9655, 0.6006, 0.9852, 0.5846, 0.9552, 0.574, 0.03263, 0.5288, 0.02521, 0.548, 0.01047, 0.6833, 0.9889, 0.6866, 0.9314, 0.707, 0.9523, 0.717, 0.9296, 0.707, 0.9523, 0.6866, 0.9314, 0.7387, 0.964, 0.7219, 0.9838, 0.707, 0.9523, 0.717, 0.9296, 0.7296, 0.9111, 0.7452, 0.9313, 0.6974, 0.8779, 0.732, 0.8799, 0.7296, 0.9111, 0.754, 0.8985, 0.7452, 0.9313, 0.7296, 0.9111])
me_mesh.materials.append(mat_mat0)
me_mesh.update()

# ---- objects
ob_light = bpy.data.objects.new('Light', light_light)
ob_mesh = bpy.data.objects.new('mesh', me_mesh)

# ---- transforms, parenting, visibility, modifiers, constraints
ob_light.location = (4.076, 1.005, 5.904)
ob_light.rotation_euler = (0.6503, 0.05522, 1.866)
ob_light.lock_rotations_4d = False
ob_light.empty_display_type = 'ARROWS'
ob_light.color = (0.0, 0.0, 0.0, 0.0)
ob_light.lineart.crease_threshold = 0.0
ob_mesh.location = (0.0, 0.0, 0.0)
ob_mesh.rotation_euler = (1.571, -0.0, 0.0)

# ---- collection membership
col_collection.objects.link(ob_light)
col_collection.objects.link(ob_mesh)

# ---- scene / render settings (as saved in the file)
scene.frame_start = 1; scene.frame_end = 250; scene.frame_set(14)
scene.render.engine = 'BLENDER_EEVEE_NEXT'
scene.render.bake_bias = 0.0
scene.render.bake_samples = 0
scene.cycles.sampling_pattern = 'TABULATED_SOBOL'
scene.eevee.use_volume_custom_range = False
bpy.context.view_layer.update()

# ---- added for rendering (the .blend has no active camera): camera
cam_auto = bpy.data.cameras.new('AutoCamera')
cam_auto.lens = 50.0
cam_auto.sensor_width = 36.0
cam_auto.clip_end = 1000.0
ob_auto_camera = bpy.data.objects.new('AutoCamera', cam_auto)
scene.collection.objects.link(ob_auto_camera)
ob_auto_camera.location = (1.17359, -1.48384, 1.26844)
ob_auto_camera.rotation_euler = (1.09748, -7.21219e-08, 0.694738)
scene.camera = ob_auto_camera
bpy.context.view_layer.update()
